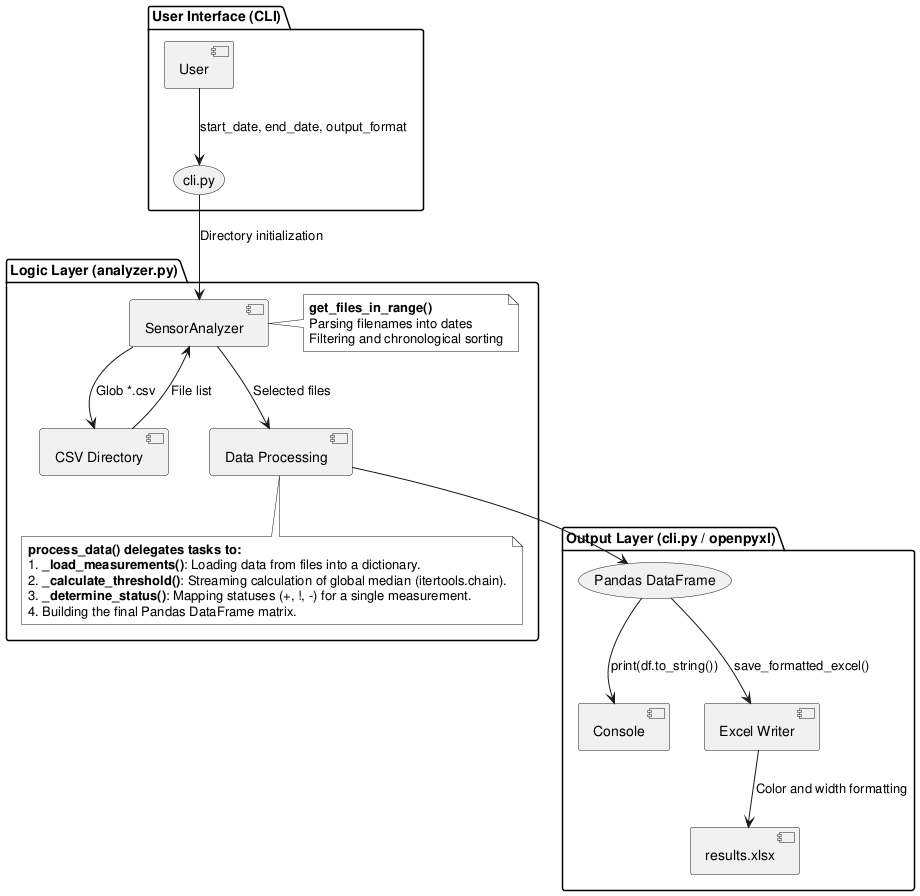

The diagram above was rendered by PlantUML. Its source (embedded in the PNG):
@startuml
skinparam monochrome true
skinparam shadowing false

package "User Interface (CLI)" {
    [User] --> (cli.py) : start_date, end_date, output_format
}

package "Logic Layer (analyzer.py)" {
    (cli.py) --> [SensorAnalyzer] : Directory initialization
    [SensorAnalyzer] --> [CSV Directory] : Glob *.csv
    [CSV Directory] --> [SensorAnalyzer] : File list
    
    note right of [SensorAnalyzer]
        **get_files_in_range()**
        Parsing filenames into dates
        Filtering and chronological sorting
    end note

    [SensorAnalyzer] --> [Data Processing] : Selected files
    
    note bottom of [Data Processing]
        **process_data() delegates tasks to:**
        1. **_load_measurements()**: Loading data from files into a dictionary.
        2. **_calculate_threshold()**: Streaming calculation of global median (itertools.chain).
        3. **_determine_status()**: Mapping statuses (+, !, -) for a single measurement.
        4. Building the final Pandas DataFrame matrix.
    end note
}

package "Output Layer (cli.py / openpyxl)" {
    [Data Processing] --> (Pandas DataFrame)
    (Pandas DataFrame) --> [Console] : print(df.to_string())
    (Pandas DataFrame) --> [Excel Writer] : save_formatted_excel()
    
    [Excel Writer] --> [results.xlsx] : Color and width formatting
}
@enduml